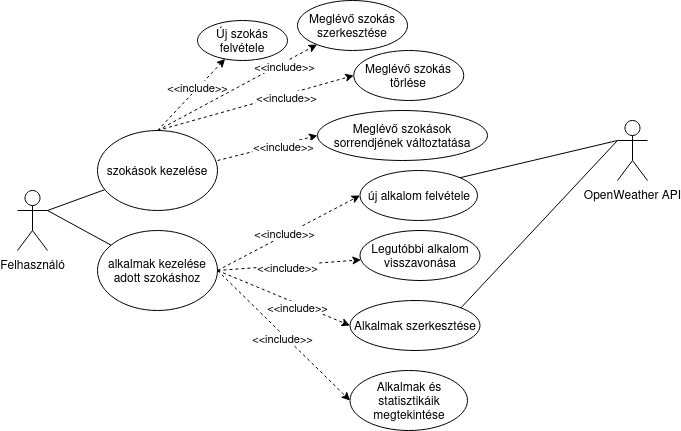

The diagram above was exported from draw.io. Its source (the exported page's mxGraphModel, read from the mxfile embedded in the PNG):
<mxGraphModel dx="794" dy="709" grid="1" gridSize="10" guides="1" tooltips="1" connect="1" arrows="1" fold="1" page="1" pageScale="1" pageWidth="850" pageHeight="1100" math="0" shadow="0">
  <root>
    <mxCell id="0" />
    <mxCell id="1" parent="0" />
    <mxCell id="RgWm9jb_VHg9oUvZ1fmF-1" value="Felhasználó" style="shape=umlActor;verticalLabelPosition=bottom;verticalAlign=top;html=1;outlineConnect=0;" parent="1" vertex="1">
      <mxGeometry x="100" y="220" width="30" height="60" as="geometry" />
    </mxCell>
    <mxCell id="RgWm9jb_VHg9oUvZ1fmF-2" value="szokások kezelése" style="ellipse;whiteSpace=wrap;html=1;" parent="1" vertex="1">
      <mxGeometry x="180" y="160" width="120" height="80" as="geometry" />
    </mxCell>
    <mxCell id="RgWm9jb_VHg9oUvZ1fmF-3" value="Új szokás felvétele" style="ellipse;whiteSpace=wrap;html=1;" parent="1" vertex="1">
      <mxGeometry x="280" y="50" width="90" height="40" as="geometry" />
    </mxCell>
    <mxCell id="RgWm9jb_VHg9oUvZ1fmF-6" value="alkalmak kezelése adott szokáshoz" style="ellipse;whiteSpace=wrap;html=1;" parent="1" vertex="1">
      <mxGeometry x="180" y="260" width="120" height="80" as="geometry" />
    </mxCell>
    <mxCell id="RgWm9jb_VHg9oUvZ1fmF-7" value="új alkalom felvétele" style="ellipse;whiteSpace=wrap;html=1;" parent="1" vertex="1">
      <mxGeometry x="442.5" y="200" width="117.5" height="50" as="geometry" />
    </mxCell>
    <mxCell id="RgWm9jb_VHg9oUvZ1fmF-8" value="Legutóbbi alkalom visszavonása" style="ellipse;whiteSpace=wrap;html=1;" parent="1" vertex="1">
      <mxGeometry x="442.5" y="260" width="120" height="50" as="geometry" />
    </mxCell>
    <mxCell id="RgWm9jb_VHg9oUvZ1fmF-9" value="Alkalmak szerkesztése" style="ellipse;whiteSpace=wrap;html=1;" parent="1" vertex="1">
      <mxGeometry x="432.5" y="330" width="130" height="50" as="geometry" />
    </mxCell>
    <mxCell id="RgWm9jb_VHg9oUvZ1fmF-11" value="OpenWeather API" style="shape=umlActor;verticalLabelPosition=bottom;verticalAlign=top;html=1;outlineConnect=0;" parent="1" vertex="1">
      <mxGeometry x="700" y="150" width="30" height="60" as="geometry" />
    </mxCell>
    <mxCell id="RgWm9jb_VHg9oUvZ1fmF-14" value="" style="endArrow=classic;html=1;rounded=0;exitX=1;exitY=0.5;exitDx=0;exitDy=0;entryX=0;entryY=0.5;entryDx=0;entryDy=0;dashed=1;" parent="1" source="RgWm9jb_VHg9oUvZ1fmF-6" target="RgWm9jb_VHg9oUvZ1fmF-7" edge="1">
      <mxGeometry width="50" height="50" relative="1" as="geometry">
        <mxPoint x="390" y="410" as="sourcePoint" />
        <mxPoint x="440" y="360" as="targetPoint" />
      </mxGeometry>
    </mxCell>
    <mxCell id="h1bIefvPFQQH5o5Ojs8A-5" value="&amp;lt;&amp;lt;include&amp;gt;&amp;gt;" style="edgeLabel;html=1;align=center;verticalAlign=middle;resizable=0;points=[];" vertex="1" connectable="0" parent="RgWm9jb_VHg9oUvZ1fmF-14">
      <mxGeometry x="-0.0606" y="2" relative="1" as="geometry">
        <mxPoint as="offset" />
      </mxGeometry>
    </mxCell>
    <mxCell id="RgWm9jb_VHg9oUvZ1fmF-15" value="" style="endArrow=classic;html=1;rounded=0;exitX=1;exitY=0.5;exitDx=0;exitDy=0;dashed=1;" parent="1" source="RgWm9jb_VHg9oUvZ1fmF-6" target="RgWm9jb_VHg9oUvZ1fmF-8" edge="1">
      <mxGeometry width="50" height="50" relative="1" as="geometry">
        <mxPoint x="372" y="302" as="sourcePoint" />
        <mxPoint x="443" y="235" as="targetPoint" />
      </mxGeometry>
    </mxCell>
    <mxCell id="h1bIefvPFQQH5o5Ojs8A-6" value="&amp;lt;&amp;lt;include&amp;gt;&amp;gt;" style="edgeLabel;html=1;align=center;verticalAlign=middle;resizable=0;points=[];" vertex="1" connectable="0" parent="RgWm9jb_VHg9oUvZ1fmF-15">
      <mxGeometry x="-0.0262" y="-2" relative="1" as="geometry">
        <mxPoint as="offset" />
      </mxGeometry>
    </mxCell>
    <mxCell id="RgWm9jb_VHg9oUvZ1fmF-16" value="" style="endArrow=classic;html=1;rounded=0;exitX=1;exitY=0.5;exitDx=0;exitDy=0;entryX=0;entryY=0.5;entryDx=0;entryDy=0;dashed=1;" parent="1" source="RgWm9jb_VHg9oUvZ1fmF-6" target="RgWm9jb_VHg9oUvZ1fmF-9" edge="1">
      <mxGeometry width="50" height="50" relative="1" as="geometry">
        <mxPoint x="382" y="312" as="sourcePoint" />
        <mxPoint x="453" y="245" as="targetPoint" />
      </mxGeometry>
    </mxCell>
    <mxCell id="h1bIefvPFQQH5o5Ojs8A-7" value="&amp;lt;&amp;lt;include&amp;gt;&amp;gt;" style="edgeLabel;html=1;align=center;verticalAlign=middle;resizable=0;points=[];" vertex="1" connectable="0" parent="RgWm9jb_VHg9oUvZ1fmF-16">
      <mxGeometry x="0.2096" y="-3" relative="1" as="geometry">
        <mxPoint as="offset" />
      </mxGeometry>
    </mxCell>
    <mxCell id="RgWm9jb_VHg9oUvZ1fmF-17" value="" style="endArrow=none;html=1;rounded=0;exitX=1;exitY=0.3333333333333333;exitDx=0;exitDy=0;exitPerimeter=0;" parent="1" source="RgWm9jb_VHg9oUvZ1fmF-1" target="RgWm9jb_VHg9oUvZ1fmF-2" edge="1">
      <mxGeometry width="50" height="50" relative="1" as="geometry">
        <mxPoint x="390" y="410" as="sourcePoint" />
        <mxPoint x="440" y="360" as="targetPoint" />
      </mxGeometry>
    </mxCell>
    <mxCell id="RgWm9jb_VHg9oUvZ1fmF-18" value="" style="endArrow=none;html=1;rounded=0;exitX=1;exitY=0.3333333333333333;exitDx=0;exitDy=0;exitPerimeter=0;" parent="1" source="RgWm9jb_VHg9oUvZ1fmF-1" target="RgWm9jb_VHg9oUvZ1fmF-6" edge="1">
      <mxGeometry width="50" height="50" relative="1" as="geometry">
        <mxPoint x="390" y="410" as="sourcePoint" />
        <mxPoint x="440" y="360" as="targetPoint" />
      </mxGeometry>
    </mxCell>
    <mxCell id="RgWm9jb_VHg9oUvZ1fmF-19" value="" style="endArrow=none;html=1;rounded=0;exitX=1;exitY=0;exitDx=0;exitDy=0;entryX=0;entryY=0.3333333333333333;entryDx=0;entryDy=0;entryPerimeter=0;" parent="1" source="RgWm9jb_VHg9oUvZ1fmF-7" target="RgWm9jb_VHg9oUvZ1fmF-11" edge="1">
      <mxGeometry width="50" height="50" relative="1" as="geometry">
        <mxPoint x="390" y="410" as="sourcePoint" />
        <mxPoint x="440" y="360" as="targetPoint" />
      </mxGeometry>
    </mxCell>
    <mxCell id="RgWm9jb_VHg9oUvZ1fmF-20" value="" style="endArrow=none;html=1;rounded=0;entryX=1;entryY=0;entryDx=0;entryDy=0;exitX=0;exitY=0.3333333333333333;exitDx=0;exitDy=0;exitPerimeter=0;" parent="1" source="RgWm9jb_VHg9oUvZ1fmF-11" target="RgWm9jb_VHg9oUvZ1fmF-9" edge="1">
      <mxGeometry width="50" height="50" relative="1" as="geometry">
        <mxPoint x="390" y="410" as="sourcePoint" />
        <mxPoint x="440" y="360" as="targetPoint" />
      </mxGeometry>
    </mxCell>
    <mxCell id="RgWm9jb_VHg9oUvZ1fmF-22" value="" style="endArrow=classic;html=1;rounded=0;exitX=0.5;exitY=0;exitDx=0;exitDy=0;dashed=1;" parent="1" source="RgWm9jb_VHg9oUvZ1fmF-2" target="RgWm9jb_VHg9oUvZ1fmF-3" edge="1">
      <mxGeometry width="50" height="50" relative="1" as="geometry">
        <mxPoint x="390" y="410" as="sourcePoint" />
        <mxPoint x="440" y="360" as="targetPoint" />
      </mxGeometry>
    </mxCell>
    <mxCell id="h1bIefvPFQQH5o5Ojs8A-2" value="&amp;lt;&amp;lt;include&amp;gt;&amp;gt;" style="edgeLabel;html=1;align=center;verticalAlign=middle;resizable=0;points=[];" vertex="1" connectable="0" parent="RgWm9jb_VHg9oUvZ1fmF-22">
      <mxGeometry x="0.2081" y="1" relative="1" as="geometry">
        <mxPoint as="offset" />
      </mxGeometry>
    </mxCell>
    <mxCell id="RgWm9jb_VHg9oUvZ1fmF-24" value="Meglévő szokás szerkesztése" style="ellipse;whiteSpace=wrap;html=1;" parent="1" vertex="1">
      <mxGeometry x="380" y="30" width="110" height="50" as="geometry" />
    </mxCell>
    <mxCell id="RgWm9jb_VHg9oUvZ1fmF-25" value="Meglévő szokás törlése" style="ellipse;whiteSpace=wrap;html=1;" parent="1" vertex="1">
      <mxGeometry x="436.25" y="80" width="110" height="50" as="geometry" />
    </mxCell>
    <mxCell id="RgWm9jb_VHg9oUvZ1fmF-26" value="" style="endArrow=classic;html=1;rounded=0;exitX=0.5;exitY=0;exitDx=0;exitDy=0;dashed=1;" parent="1" source="RgWm9jb_VHg9oUvZ1fmF-2" target="RgWm9jb_VHg9oUvZ1fmF-24" edge="1">
      <mxGeometry width="50" height="50" relative="1" as="geometry">
        <mxPoint x="390" y="410" as="sourcePoint" />
        <mxPoint x="440" y="360" as="targetPoint" />
      </mxGeometry>
    </mxCell>
    <mxCell id="h1bIefvPFQQH5o5Ojs8A-3" value="&amp;lt;&amp;lt;include&amp;gt;&amp;gt;" style="edgeLabel;html=1;align=center;verticalAlign=middle;resizable=0;points=[];" vertex="1" connectable="0" parent="RgWm9jb_VHg9oUvZ1fmF-26">
      <mxGeometry x="0.5654" y="-3" relative="1" as="geometry">
        <mxPoint as="offset" />
      </mxGeometry>
    </mxCell>
    <mxCell id="RgWm9jb_VHg9oUvZ1fmF-27" value="" style="endArrow=classic;html=1;rounded=0;exitX=0.5;exitY=0;exitDx=0;exitDy=0;entryX=0;entryY=0.5;entryDx=0;entryDy=0;dashed=1;" parent="1" source="RgWm9jb_VHg9oUvZ1fmF-2" target="RgWm9jb_VHg9oUvZ1fmF-25" edge="1">
      <mxGeometry width="50" height="50" relative="1" as="geometry">
        <mxPoint x="300" y="190" as="sourcePoint" />
        <mxPoint x="410" y="92" as="targetPoint" />
      </mxGeometry>
    </mxCell>
    <mxCell id="h1bIefvPFQQH5o5Ojs8A-4" value="&amp;lt;&amp;lt;include&amp;gt;&amp;gt;" style="edgeLabel;html=1;align=center;verticalAlign=middle;resizable=0;points=[];" vertex="1" connectable="0" parent="RgWm9jb_VHg9oUvZ1fmF-27">
      <mxGeometry x="0.3085" y="-2" relative="1" as="geometry">
        <mxPoint as="offset" />
      </mxGeometry>
    </mxCell>
    <mxCell id="RgWm9jb_VHg9oUvZ1fmF-30" value="Alkalmak és statisztikáik megtekintése" style="ellipse;whiteSpace=wrap;html=1;" parent="1" vertex="1">
      <mxGeometry x="432.5" y="400" width="117.5" height="60" as="geometry" />
    </mxCell>
    <mxCell id="RgWm9jb_VHg9oUvZ1fmF-33" value="" style="endArrow=classic;html=1;rounded=0;exitX=1;exitY=0.5;exitDx=0;exitDy=0;entryX=0;entryY=0.5;entryDx=0;entryDy=0;dashed=1;" parent="1" source="RgWm9jb_VHg9oUvZ1fmF-6" target="RgWm9jb_VHg9oUvZ1fmF-30" edge="1">
      <mxGeometry width="50" height="50" relative="1" as="geometry">
        <mxPoint x="390" y="380" as="sourcePoint" />
        <mxPoint x="440" y="330" as="targetPoint" />
      </mxGeometry>
    </mxCell>
    <mxCell id="h1bIefvPFQQH5o5Ojs8A-8" value="&amp;lt;&amp;lt;include&amp;gt;&amp;gt;" style="edgeLabel;html=1;align=center;verticalAlign=middle;resizable=0;points=[];" vertex="1" connectable="0" parent="RgWm9jb_VHg9oUvZ1fmF-33">
      <mxGeometry x="0.013" y="-3" relative="1" as="geometry">
        <mxPoint as="offset" />
      </mxGeometry>
    </mxCell>
    <mxCell id="h1bIefvPFQQH5o5Ojs8A-9" value="Meglévő szokások sorrendjének változtatása" style="ellipse;whiteSpace=wrap;html=1;" vertex="1" parent="1">
      <mxGeometry x="400" y="140" width="170" height="50" as="geometry" />
    </mxCell>
    <mxCell id="h1bIefvPFQQH5o5Ojs8A-10" value="" style="endArrow=classic;html=1;rounded=0;exitX=0.5;exitY=0;exitDx=0;exitDy=0;entryX=0;entryY=0.5;entryDx=0;entryDy=0;dashed=1;" edge="1" parent="1" target="h1bIefvPFQQH5o5Ojs8A-9">
      <mxGeometry width="50" height="50" relative="1" as="geometry">
        <mxPoint x="300" y="190" as="sourcePoint" />
        <mxPoint x="470" y="122" as="targetPoint" />
      </mxGeometry>
    </mxCell>
    <mxCell id="h1bIefvPFQQH5o5Ojs8A-11" value="&amp;lt;&amp;lt;include&amp;gt;&amp;gt;" style="edgeLabel;html=1;align=center;verticalAlign=middle;resizable=0;points=[];" vertex="1" connectable="0" parent="h1bIefvPFQQH5o5Ojs8A-10">
      <mxGeometry x="0.3085" y="-2" relative="1" as="geometry">
        <mxPoint as="offset" />
      </mxGeometry>
    </mxCell>
  </root>
</mxGraphModel>